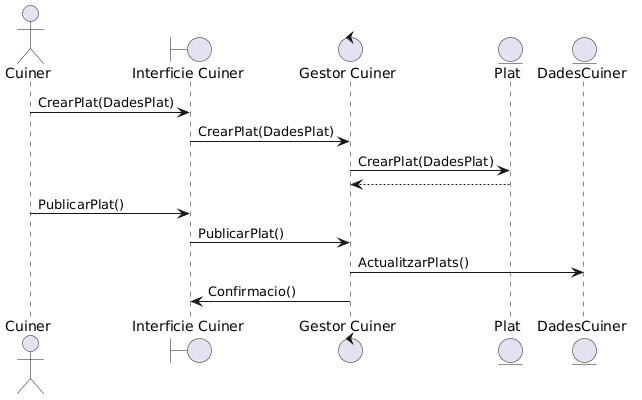

The diagram above was rendered by PlantUML. Its source (embedded in the PNG):
@startuml
actor Cuiner
boundary "Interficie Cuiner" as IC
control "Gestor Cuiner" as GC
entity Plat
entity DadesCuiner


Cuiner -> IC : CrearPlat(DadesPlat)
IC -> GC : CrearPlat(DadesPlat)
GC -> Plat : CrearPlat(DadesPlat)
Plat --> GC
Cuiner -> IC : PublicarPlat()
IC -> GC : PublicarPlat()
GC -> DadesCuiner : ActualitzarPlats()
GC -> IC : Confirmacio()
@enduml